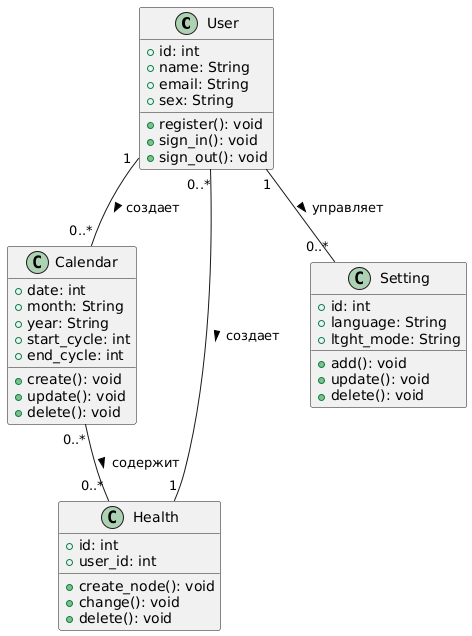

The diagram above was rendered by PlantUML. Its source (embedded in the PNG):
@startuml
class User {
    +id: int
    +name: String
    +email: String
    +sex: String
    +register(): void
    +sign_in(): void
    +sign_out(): void
}

class Calendar {
    +date: int
    +month: String
    +year: String
    +start_cycle: int
    +end_cycle: int
    +create(): void
    +update(): void
    +delete(): void
}

class Health {
    +id: int
    +user_id: int
    +create_node(): void
    +сhange(): void
    +delete(): void
}

class Setting {
    +id: int
    +language: String
    +ltght_mode: String
    +add(): void
    +update(): void
    +delete(): void
}

User "1" -- "0..*" Calendar : создает >
Calendar "0..*" -- "0..*" Health : содержит >
User "0..*" -- "1" Health : создает >
User "1" -- "0..*" Setting : управляет >
@enduml